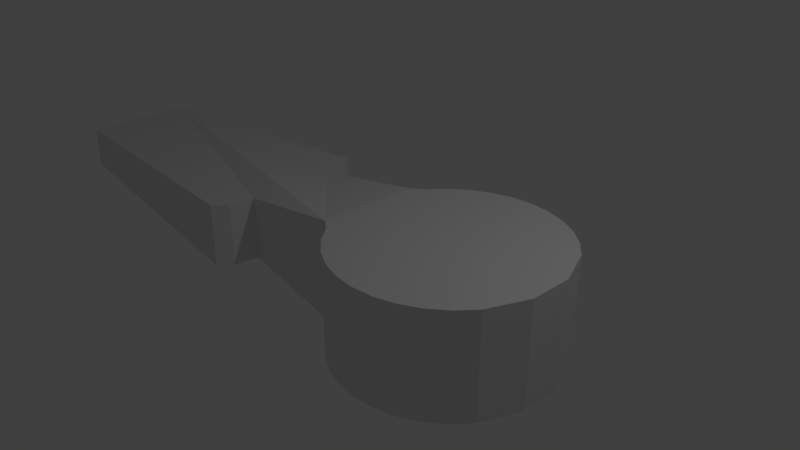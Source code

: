 # Source: Shoulder.blend  (saved by Blender 2.79.0; exported with 4.5.12 LTS)
import bpy
from mathutils import Matrix  # noqa: F401  (used for matrix-valued properties, if any)

bpy.ops.wm.read_factory_settings(use_empty=True)
scene = bpy.context.scene
scene.name = 'Scene'

# ---- collections
col_collection_1 = bpy.data.collections.new('Collection 1'); scene.collection.children.link(col_collection_1)

# ---- world
world_world = bpy.data.worlds.new('World'); scene.world = world_world
world_world.color = (0.05088, 0.05088, 0.05088)
world_world.use_sun_shadow = False
world_world.sun_shadow_jitter_overblur = 0.0
world_world.cycles.sampling_method = 'MANUAL'

# ---- cameras
cam_camera = bpy.data.cameras.new('Camera')
cam_camera.clip_end = 100.0
cam_camera.lens = 35.0
cam_camera.sensor_width = 32.0
cam_camera.sensor_height = 18.0
cam_camera.ortho_scale = 7.314
cam_camera.dof.focus_distance = 0.0
cam_camera.dof.aperture_fstop = 128.0

# ---- lights
light_lamp = bpy.data.lights.new('Lamp', 'POINT')
light_lamp.transmission_factor = 0.0
light_lamp.cutoff_distance = 30.0
light_lamp.energy = 100.0
light_lamp.shadow_buffer_clip_start = 1.001
light_lamp.shadow_soft_size = 0.1
light_lamp.shadow_maximum_resolution = 0.006
light_lamp.use_absolute_resolution = True

# ---- meshes
me_plane = bpy.data.meshes.new('Plane')
me_plane.from_pydata([(-1.213, -0.4325, -0.4057), (-0.5236, -0.5308, -0.5974), (-1.213, 0.4325, -0.4057), (-0.5236, 0.5308, -0.5974), (-0.5156, -0.3435, -0.5974), (-0.2528, -0.3787, -0.9381), (-0.5156, 0.3435, -0.5974), (-0.2528, 0.3787, -0.9381), (-0.2259, 0.4441, -0.9381), (-0.196, 0.5653, -0.9381), (-0.1595, 0.6647, -0.9381), (-0.1179, 0.7386, -0.9381), (-0.0728, 0.784, -0.9381), (-0.02587, 0.7994, -0.9381), (-0.2259, -0.4441, -0.9381), (-0.196, -0.5653, -0.9381), (-0.1595, -0.6647, -0.9381), (-0.1179, -0.7386, -0.9381), (-0.0728, -0.784, -0.9381), (-0.02587, -0.7994, -0.9381), (0.02107, -0.784, -0.9381), (0.06621, -0.7386, -0.9381), (0.1078, -0.6647, -0.9381), (0.1443, -0.5653, -0.9381), (0.1742, -0.4441, -0.9381), (-1.213, -0.4325, 0.4057), (0.2101, -0.156, -0.9381), (-1.213, 0.4325, 0.4057), (0.02107, 0.784, -0.9381), (0.06621, 0.7386, -0.9381), (0.1078, 0.6647, -0.9381), (0.1443, 0.5653, -0.9381), (0.1742, 0.4441, -0.9381), (-0.5236, -0.5308, 0.5974), (0.2101, 0.156, -0.9381), (-0.5484, -0.6368, -0.5974), (-0.5236, 0.5308, 0.5974), (-0.5156, -0.3435, 0.5974), (-0.2528, -0.3787, 0.9381), (-0.196, 0.5653, 0.9381), (-0.5484, 0.6368, -0.5974), (-0.2259, 0.4441, 0.9381), (-0.2528, 0.3787, 0.9381), (-0.5156, 0.3435, 0.5974), (-0.1595, 0.6647, 0.9381), (-0.1179, 0.7386, 0.9381), (-0.0728, 0.784, 0.9381), (-0.02587, 0.7994, 0.9381), (-0.2259, -0.4441, 0.9381), (-0.196, -0.5653, 0.9381), (-0.1595, -0.6647, 0.9381), (-0.1179, -0.7386, 0.9381), (-0.0728, -0.784, 0.9381), (-0.02587, -0.7994, 0.9381), (0.02107, -0.784, 0.9381), (0.06621, -0.7386, 0.9381), (0.1078, -0.6647, 0.9381), (0.1443, -0.5653, 0.9381), (0.1742, -0.4441, 0.9381), (0.2101, -0.156, 0.9381), (0.02107, 0.784, 0.9381), (0.06621, 0.7386, 0.9381), (0.1078, 0.6647, 0.9381), (0.1443, 0.5653, 0.9381), (0.1742, 0.4441, 0.9381), (0.2101, 0.156, 0.9381), (-0.5484, -0.6368, 0.5974), (-0.5484, 0.6368, 0.5974)], [], [(30, 29, 61, 62), (35, 1, 33, 66), (6, 3, 36, 43), (25, 66, 33, 37, 38, 48, 49, 50, 51, 52, 53, 54, 55, 56, 57, 58, 59, 65, 64, 63, 62, 61, 60, 47, 46, 45, 44, 39, 41, 42, 43, 36, 67, 27), (29, 28, 60, 61), (14, 15, 49, 48), (0, 2, 40, 3, 6, 7, 8, 9, 10, 11, 12, 13, 28, 29, 30, 31, 32, 34, 26, 24, 23, 22, 21, 20, 19, 18, 17, 16, 15, 14, 5, 4, 1, 35), (31, 30, 62, 63), (15, 16, 50, 49), (1, 4, 37, 33), (32, 31, 63, 64), (16, 17, 51, 50), (3, 40, 67, 36), (17, 18, 52, 51), (34, 32, 64, 65), (18, 19, 53, 52), (4, 5, 38, 37), (19, 20, 54, 53), (9, 8, 41, 39), (40, 2, 27, 67), (20, 21, 55, 54), (7, 6, 43, 42), (8, 7, 42, 41), (21, 22, 56, 55), (5, 14, 48, 38), (22, 23, 57, 56), (26, 34, 65, 59), (10, 9, 39, 44), (28, 13, 47, 60), (23, 24, 58, 57), (2, 0, 25, 27), (11, 10, 44, 45), (0, 35, 66, 25), (12, 11, 45, 46), (24, 26, 59, 58), (13, 12, 46, 47)])
me_plane.use_remesh_preserve_volume = False
me_plane.use_remesh_preserve_attributes = False
me_plane.use_mirror_vertex_groups = False
me_plane.update()

# ---- objects
ob_plane = bpy.data.objects.new('Plane', me_plane)
ob_lamp = bpy.data.objects.new('Lamp', light_lamp)
ob_camera = bpy.data.objects.new('Camera', cam_camera)

# ---- transforms, parenting, visibility, modifiers, constraints
ob_plane.location = (1.57, -1.776e-15, -2.22e-16)
ob_plane.scale = (6.16, 1.854, 0.7591)
ob_plane.lineart.crease_threshold = 0.0
ob_lamp.location = (4.076, 1.005, 5.904)
ob_lamp.rotation_euler = (0.6503, 0.05522, 1.866)
ob_lamp.lock_rotations_4d = False
ob_lamp.empty_display_type = 'ARROWS'
ob_lamp.color = (0.0, 0.0, 0.0, 0.0)
ob_lamp.lineart.crease_threshold = 0.0
ob_camera.location = (7.481, -6.508, 5.344)
ob_camera.rotation_euler = (1.109, 0.0, 0.8149)
ob_camera.lock_rotations_4d = False
ob_camera.empty_display_type = 'ARROWS'
ob_camera.color = (0.0, 0.0, 0.0, 0.0)
ob_camera.display_type = 'WIRE'
ob_camera.lineart.crease_threshold = 0.0

# ---- collection membership
col_collection_1.objects.link(ob_plane)
col_collection_1.objects.link(ob_lamp)
col_collection_1.objects.link(ob_camera)

# ---- scene / render settings (as saved in the file)
scene.camera = ob_camera
scene.frame_start = 1; scene.frame_end = 250; scene.frame_set(1)
scene.render.engine = 'BLENDER_EEVEE_NEXT'
scene.render.resolution_percentage = 50
scene.render.dither_intensity = 0.0
scene.cycles.use_denoising = False
scene.cycles.samples = 128
scene.cycles.sampling_pattern = 'TABULATED_SOBOL'
scene.cycles.use_adaptive_sampling = False
scene.cycles.use_light_tree = False
scene.cycles.blur_glossy = 0.0
scene.cycles.sample_clamp_indirect = 0.0
scene.view_settings.view_transform = 'Standard'
bpy.context.view_layer.update()
